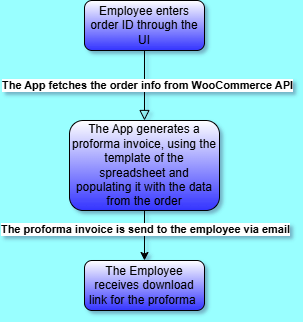

The diagram above was exported from draw.io. Its source (the exported page's mxGraphModel, read from the mxfile embedded in the PNG):
<mxGraphModel dx="794" dy="446" grid="1" gridSize="10" guides="1" tooltips="1" connect="1" arrows="1" fold="1" page="1" pageScale="1" pageWidth="827" pageHeight="1169" background="#99FFFF" math="0" shadow="1">
  <root>
    <mxCell id="WIyWlLk6GJQsqaUBKTNV-0" />
    <mxCell id="WIyWlLk6GJQsqaUBKTNV-1" parent="WIyWlLk6GJQsqaUBKTNV-0" />
    <mxCell id="WIyWlLk6GJQsqaUBKTNV-2" value="" style="rounded=0;html=1;jettySize=auto;orthogonalLoop=1;fontSize=11;endArrow=block;endFill=0;endSize=8;strokeWidth=1;shadow=0;labelBackgroundColor=none;edgeStyle=orthogonalEdgeStyle;entryX=0.5;entryY=0;entryDx=0;entryDy=0;" parent="WIyWlLk6GJQsqaUBKTNV-1" source="WIyWlLk6GJQsqaUBKTNV-3" target="WIyWlLk6GJQsqaUBKTNV-12" edge="1">
      <mxGeometry relative="1" as="geometry">
        <mxPoint x="220" y="170" as="targetPoint" />
      </mxGeometry>
    </mxCell>
    <mxCell id="sW12m9HtyMUutaNCguvy-1" value="&lt;b&gt;The App fetches the order info from WooCommerce API&lt;/b&gt;" style="edgeLabel;html=1;align=center;verticalAlign=middle;resizable=0;points=[];" vertex="1" connectable="0" parent="WIyWlLk6GJQsqaUBKTNV-2">
      <mxGeometry x="-0.0381" y="2" relative="1" as="geometry">
        <mxPoint as="offset" />
      </mxGeometry>
    </mxCell>
    <mxCell id="WIyWlLk6GJQsqaUBKTNV-3" value="Employee enters order ID through the UI" style="rounded=1;whiteSpace=wrap;html=1;fontSize=12;glass=0;strokeWidth=1;shadow=0;gradientColor=#3333FF;" parent="WIyWlLk6GJQsqaUBKTNV-1" vertex="1">
      <mxGeometry x="354" y="40" width="120" height="50" as="geometry" />
    </mxCell>
    <mxCell id="WIyWlLk6GJQsqaUBKTNV-11" value="The Employee receives download link for the proforma&amp;nbsp;" style="rounded=1;whiteSpace=wrap;html=1;fontSize=12;glass=0;strokeWidth=1;shadow=0;strokeColor=default;align=center;verticalAlign=middle;fontFamily=Helvetica;fontColor=default;fillColor=default;gradientColor=#3333FF;" parent="WIyWlLk6GJQsqaUBKTNV-1" vertex="1">
      <mxGeometry x="354" y="300" width="120" height="50" as="geometry" />
    </mxCell>
    <mxCell id="WIyWlLk6GJQsqaUBKTNV-12" value="The App generates a proforma invoice, using the template of the spreadsheet and populating it with the data from the order" style="rounded=1;whiteSpace=wrap;html=1;fontSize=12;glass=0;strokeWidth=1;shadow=0;strokeColor=default;align=center;verticalAlign=middle;fontFamily=Helvetica;fontColor=default;fillColor=default;gradientColor=#3333FF;" parent="WIyWlLk6GJQsqaUBKTNV-1" vertex="1">
      <mxGeometry x="339" y="160" width="150" height="90" as="geometry" />
    </mxCell>
    <mxCell id="sW12m9HtyMUutaNCguvy-0" value="" style="endArrow=classic;html=1;rounded=0;entryX=0.5;entryY=0;entryDx=0;entryDy=0;exitX=0.5;exitY=1;exitDx=0;exitDy=0;" edge="1" parent="WIyWlLk6GJQsqaUBKTNV-1" source="WIyWlLk6GJQsqaUBKTNV-12" target="WIyWlLk6GJQsqaUBKTNV-11">
      <mxGeometry width="50" height="50" relative="1" as="geometry">
        <mxPoint x="390" y="250" as="sourcePoint" />
        <mxPoint x="430" y="210" as="targetPoint" />
      </mxGeometry>
    </mxCell>
    <mxCell id="sW12m9HtyMUutaNCguvy-2" value="&lt;b&gt;The proforma invoice is send to the employee via email&lt;/b&gt;" style="edgeLabel;html=1;align=center;verticalAlign=middle;resizable=0;points=[];" vertex="1" connectable="0" parent="sW12m9HtyMUutaNCguvy-0">
      <mxGeometry x="-0.2933" relative="1" as="geometry">
        <mxPoint as="offset" />
      </mxGeometry>
    </mxCell>
  </root>
</mxGraphModel>